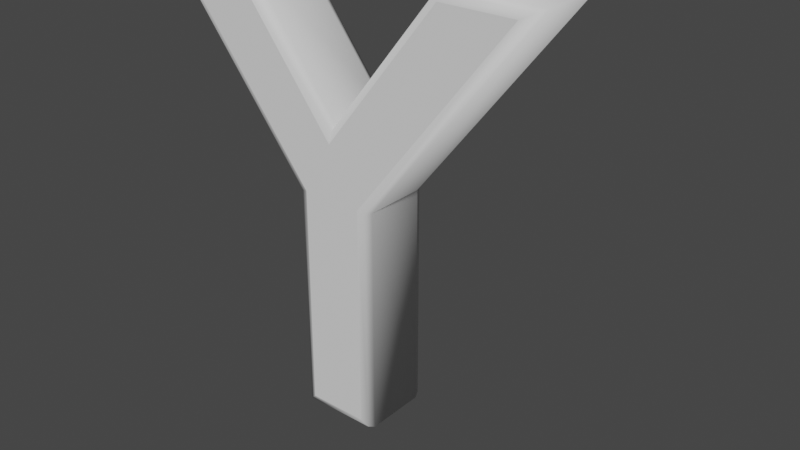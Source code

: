 # Source: Y.blend  (saved by Blender 2.81.16; exported with 4.5.12 LTS)
import bpy
from mathutils import Matrix  # noqa: F401  (used for matrix-valued properties, if any)

bpy.ops.wm.read_factory_settings(use_empty=True)
scene = bpy.context.scene
scene.name = 'Scene'

# ---- collections
col_collection = bpy.data.collections.new('Collection'); scene.collection.children.link(col_collection)

# ---- world
world_world = bpy.data.worlds.new('World'); scene.world = world_world
world_world.use_nodes = True; world_world.node_tree.nodes.clear()
_N = world_world.node_tree.nodes; _L = world_world.node_tree.links
n0 = _N.new('ShaderNodeOutputWorld'); n0.name = 'World Output'; n0.location = (300, 300)
n1 = _N.new('ShaderNodeBackground'); n1.name = 'Background'; n1.location = (10, 300)
n1.inputs[0].default_value = (0.05088, 0.05088, 0.05088, 1.0)
_L.new(n1.outputs[0], n0.inputs[0])
n0.is_active_output = True
world_world.color = (0.05088, 0.05088, 0.05088)
world_world.use_sun_shadow = False
world_world.sun_shadow_jitter_overblur = 0.0

# ---- curves / text
txt_text = bpy.data.curves.new('Text', 'FONT')
txt_text.dimensions = '2D'
txt_text.body = 'Y'
txt_text.use_path_clamp = True
txt_text.bevel_resolution = 1
txt_text.extrude = 0.05
txt_text.bevel_depth = 0.015

# ---- objects
ob_text = bpy.data.objects.new('Text', txt_text)

# ---- transforms, parenting, visibility, modifiers, constraints
ob_text.location = (-0.2529, 0.0, 0.0)
ob_text.rotation_euler = (1.571, -0.0, 0.0)
ob_text.lineart.crease_threshold = 0.0

# ---- collection membership
col_collection.objects.link(ob_text)

# ---- scene / render settings (as saved in the file)
scene.frame_start = 1; scene.frame_end = 250; scene.frame_set(0)
scene.render.engine = 'BLENDER_EEVEE_NEXT'
scene.cycles.use_denoising = False
scene.cycles.samples = 128
scene.cycles.sampling_pattern = 'TABULATED_SOBOL'
scene.cycles.use_adaptive_sampling = False
scene.cycles.use_light_tree = False
scene.view_settings.view_transform = 'Filmic'
bpy.context.view_layer.update()

# ---- added for rendering (the .blend has no active camera and no usable light): camera, sun
cam_auto = bpy.data.cameras.new('AutoCamera')
cam_auto.lens = 50.0
cam_auto.sensor_width = 36.0
cam_auto.clip_end = 1000.0
ob_auto_camera = bpy.data.objects.new('AutoCamera', cam_auto)
scene.collection.objects.link(ob_auto_camera)
ob_auto_camera.location = (1.0343, -1.09467, 1.04978)
ob_auto_camera.rotation_euler = (1.09748, -7.21219e-08, 0.694738)
scene.camera = ob_auto_camera
light_auto_sun = bpy.data.lights.new('AutoSun', 'SUN')
light_auto_sun.energy = 3.0
light_auto_sun.angle = 0.0523599
ob_auto_sun = bpy.data.objects.new('AutoSun', light_auto_sun)
scene.collection.objects.link(ob_auto_sun)
ob_auto_sun.rotation_euler = (0.872665, 0.174533, 0.523599)
bpy.context.view_layer.update()
